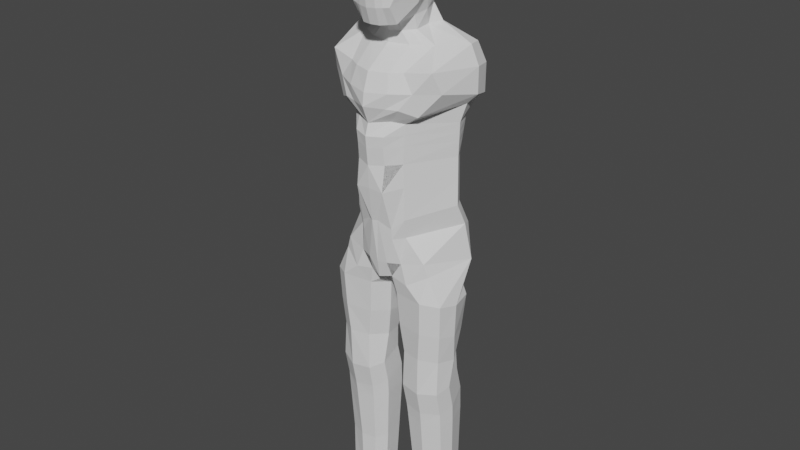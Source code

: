 # Source: Character.blend  (saved by Blender 2.92.15; exported with 4.5.12 LTS)
import bpy
from mathutils import Matrix  # noqa: F401  (used for matrix-valued properties, if any)

bpy.ops.wm.read_factory_settings(use_empty=True)
scene = bpy.context.scene
scene.name = 'Scene'

# ---- collections
col_collection = bpy.data.collections.new('Collection'); scene.collection.children.link(col_collection)

# ---- world
world_world = bpy.data.worlds.new('World'); scene.world = world_world
world_world.use_nodes = True; world_world.node_tree.nodes.clear()
_N = world_world.node_tree.nodes; _L = world_world.node_tree.links
n0 = _N.new('ShaderNodeOutputWorld'); n0.name = 'World Output'; n0.location = (300, 300)
n1 = _N.new('ShaderNodeBackground'); n1.name = 'Background'; n1.location = (10, 300)
n1.inputs[0].default_value = (0.05088, 0.05088, 0.05088, 1.0)
_L.new(n1.outputs[0], n0.inputs[0])
n0.is_active_output = True
world_world.color = (0.05088, 0.05088, 0.05088)
world_world.use_sun_shadow = False
world_world.sun_shadow_jitter_overblur = 0.0

# ---- meshes
me_sphere_001 = bpy.data.meshes.new('Sphere.001')
me_sphere_001.from_pydata([(0.6909, 0.778, -0.08966), (0.4631, 0.9529, -0.08966), (0.1977, 1.063, -0.08966), (0.0, 1.1, -0.08966), (0.8647, 0.2631, -0.1986), (0.8459, 0.5083, -0.3002), (0.6909, 0.7188, -0.3874), (0.4631, 0.8803, -0.4543), (0.1977, 0.9819, -0.4964), (0.0, 1.017, -0.5107), (0.879, 2.177e-07, -0.08966), (0.8647, 0.2014, -0.291), (0.8459, 0.389, -0.4787), (0.6909, 0.5501, -0.6398), (0.4743, 0.4147, -1.188), (0.2522, 0.6302, -1.135), (0.0, 0.7091, -1.115), (0.8647, 0.109, -0.3528), (0.8459, 0.2105, -0.5979), (0.6909, 0.2977, -0.8084), (0.5556, 0.1203, -1.26), (0.5653, 0.9148, -1.889), (1.31, 0.777, -1.901), (0.8647, 5.187e-07, -0.3744), (0.8459, 5.232e-07, -0.6398), (0.6909, 4.975e-07, -0.8677), (0.4743, -0.1741, -1.333), (0.2522, -0.3896, -1.386), (0.0, -0.4685, -1.405), (0.8647, -0.109, -0.3528), (0.8459, -0.2105, -0.5979), (0.6833, -0.3232, -1.021), (0.4631, -0.6889, -1.407), (0.1977, -0.8998, -1.428), (0.0, -0.9373, -1.427), (0.8647, -0.2014, -0.291), (0.8459, -0.389, -0.4787), (0.6833, -0.4856, -0.7642), (0.4631, -0.9093, -1.037), (0.1977, -1.014, -1.069), (0.0, -1.05, -1.08), (0.8647, -0.2631, -0.1986), (0.8459, -0.5083, -0.3002), (0.6798, -0.7235, -0.4571), (0.4519, -0.885, -0.524), (0.1866, -1.077, -0.5633), (0.0, -1.111, -0.5777), (0.8647, -0.2848, -0.08966), (0.8459, -0.5501, -0.08966), (0.6909, -0.778, -0.08966), (0.4631, -0.9529, -0.08966), (0.1977, -1.063, -0.08966), (0.0, -1.1, -0.08966), (0.8647, -0.2631, 0.01932), (0.8459, -0.5083, 0.1209), (0.6909, -0.7188, 0.2081), (0.4631, -0.8803, 0.275), (0.1977, -0.9819, 0.317), (0.0, -1.017, 0.3314), (0.8647, -0.2014, 0.1117), (0.8459, -0.389, 0.2993), (0.6909, -0.5501, 0.4605), (0.4631, -0.6738, 0.5841), (0.1977, -0.7515, 0.6618), (0.0, -0.778, 0.6883), (0.8647, -0.109, 0.1734), (0.8459, -0.2105, 0.4186), (0.6909, -0.2977, 0.6291), (0.4631, -0.3646, 0.7907), (0.1977, -0.4067, 0.8922), (0.0, -0.4211, 0.9269), (0.8647, 5.816e-07, 0.1951), (0.8459, 6.541e-07, 0.4605), (0.6909, 7.148e-07, 0.6883), (0.4631, 7.754e-07, 0.8632), (0.1977, 8.889e-07, 0.9731), (0.0, 7.801e-07, 1.011), (0.8647, 0.109, 0.1734), (0.8459, 0.2105, 0.4186), (0.6909, 0.2977, 0.6291), (0.4631, 0.3646, 0.7907), (0.1977, 0.4067, 0.8922), (0.0, 0.4211, 0.9269), (0.8647, 0.2014, 0.1117), (0.8459, 0.389, 0.2993), (0.6909, 0.5501, 0.4605), (0.4631, 0.6738, 0.5841), (0.1977, 0.7515, 0.6618), (0.0, 0.778, 0.6883), (0.8647, 0.2631, 0.01932), (0.8459, 0.5083, 0.1209), (0.6909, 0.7188, 0.2081), (0.4631, 0.8803, 0.275), (0.1977, 0.9819, 0.317), (0.0, 1.017, 0.3314), (0.8647, 0.2848, -0.08966), (0.8459, 0.5501, -0.08966), (0.63, 0.5366, -1.581), (0.2522, 0.7295, -1.562), (0.0, 0.8104, -1.555), (0.466, 0.2723, -1.606), (0.4743, -0.09584, -1.632), (0.2522, -0.317, -1.651), (0.0, -0.3979, -1.658), (0.0, 0.9679, -1.883), (1.421, 0.4137, -1.863), (1.474, 0.8416, -2.952), (0.5917, 1.005, -2.958), (0.8807, -0.05015, -1.885), (0.4583, -0.306, -1.901), (0.0, -0.4157, -1.907), (0.5828, 1.028, -2.315), (1.466, 0.865, -2.329), (0.0, 1.091, -2.308), (1.596, 0.4346, -2.285), (1.256, -0.6077, -2.228), (0.4072, -0.8888, -2.334), (0.0, -1.019, -2.341), (0.0, 1.069, -2.959), (1.605, 0.4202, -2.854), (0.2611, 0.9613, -3.44), (1.171, 0.6401, -3.454), (1.372, -0.4321, -2.684), (0.4748, -1.013, -2.718), (0.0, -1.158, -2.743), (0.9073, -0.7732, -2.696), (1.28, 0.7717, -3.127), (0.3732, 0.9401, -3.12), (0.0, 1.04, -3.116), (1.415, 0.3319, -3.061), (1.123, 0.5294, -4.285), (0.2158, 0.7633, -4.269), (0.9769, -0.6725, -3.183), (0.4059, -0.9979, -3.048), (0.0, -1.196, -3.032), (1.268, 0.5534, -8.434), (0.0, 0.9598, -3.443), (1.305, 0.2638, -3.472), (0.2215, 0.7061, -4.79), (1.129, 0.5336, -4.806), (0.6475, -0.6563, -3.403), (0.0, -1.039, -3.416), (1.5, -0.003244, -8.323), (0.0, 0.776, -4.262), (1.258, 0.2952, -4.241), (1.142, 0.529, -5.343), (0.2349, 0.7861, -5.278), (0.6, -0.6697, -4.279), (0.0, -1.062, -4.332), (0.6, -0.6697, -4.279), (0.0, 0.7472, -4.783), (1.263, 0.2994, -4.763), (0.6057, -0.6655, -4.8), (0.331, -1.02, -4.879), (0.0, -1.038, -4.841), (0.6176, -0.6642, -4.799), (0.0, 0.8249, -5.259), (1.277, 0.2908, -5.341), (0.6191, -0.6528, -5.546), (0.1047, -0.8961, -5.602), (0.0, -0.9519, -5.603), (0.6191, -0.6528, -5.546), (1.184, 0.8079, -5.937), (0.1586, 1.027, -5.751), (0.0, 1.074, -6.193), (1.331, 0.4958, -5.822), (0.0, -0.1435, -7.183), (0.5934, -0.5719, -5.987), (0.3897, -0.7952, -5.77), (0.7749, 1.063, -6.471), (0.6387, 0.9979, -6.9), (0.0, 1.067, -6.589), (1.472, 0.5694, -6.647), (1.028, -0.5107, -6.508), (0.2384, -0.7686, -6.62), (0.0, -0.7937, -6.648), (0.0, 0.4266, -7.184), (0.0, 0.1128, -7.245), (1.118, -0.4889, -6.798), (0.2737, -0.6425, -6.981), (0.0, -0.7327, -7.043), (0.6885, -0.6831, -7.054), (0.2737, -0.6425, -6.981), (0.0, -0.7327, -7.043), (0.0, -0.4172, -7.13), (0.1433, -0.4527, -7.241), (0.2007, 0.5144, -7.137), (0.1191, -0.1321, -7.312), (0.0, 0.06424, -7.233), (0.3318, 1.007, -0.08966), (0.3318, 0.9306, -0.4751), (0.3644, 0.5213, -1.162), (0.9416, 0.8452, -1.895), (0.3644, -0.2807, -1.359), (0.3318, -0.7932, -1.418), (0.3318, -0.9613, -1.053), (0.3207, -0.9798, -0.5435), (0.3318, -1.007, -0.08966), (0.3318, -0.9306, 0.2958), (0.3318, -0.7122, 0.6226), (0.3318, -0.3855, 0.8409), (0.3318, 8.316e-07, 0.9176), (0.3318, 0.3855, 0.8409), (0.3318, 0.7122, 0.6226), (0.3318, 0.9306, 0.2958), (0.4431, 0.632, -1.572), (0.3644, -0.2052, -1.641), (1.038, 0.9227, -2.955), (0.6717, -0.1767, -1.893), (1.029, 0.9458, -2.322), (0.6601, -0.7357, -2.324), (0.8316, 0.855, -3.124), (0.6684, -0.9176, -3.043), (0.6742, 0.6643, -4.277), (0.7195, 0.8763, -3.445), (0.407, -0.8151, -3.359), (0.3427, -0.9373, -4.288), (0.6799, 0.6309, -4.798), (0.6934, 0.6681, -5.311), (0.6768, 0.9162, -5.845), (0.388, -0.7769, -6.01), (0.0, 0.7391, -6.843), (0.5278, -0.6496, -6.602), (1.297, 0.6681, -7.636), (1.529, -0.003244, -7.53), (1.433, -0.4495, -7.434), (0.3673, -0.5943, -7.383), (0.1134, -0.2081, -7.445), (0.6, 0.7681, -7.65), (0.2097, 0.5233, -7.577), (1.065, -0.6943, -7.369), (1.157, 0.6096, -3.684), (0.6344, -0.66, -3.644), (1.292, 0.2725, -3.684), (0.2502, 0.8863, -3.672), (0.0, -1.126, -3.677), (0.0, 0.9055, -3.666), (0.355, -0.9863, -3.658), (0.7086, 0.8013, -3.678), (0.6212, -0.6637, -3.888), (1.279, 0.2812, -3.898), (0.0, -1.103, -3.938), (0.3299, -0.9822, -3.893), (0.6954, 0.7469, -3.908), (1.144, 0.5788, -3.914), (0.237, 0.8318, -3.901), (0.0, 0.8509, -3.902), (1.403, -0.414, -8.222), (0.4198, -0.5588, -8.164), (0.1658, -0.1726, -8.226), (0.6524, 0.6534, -8.442), (0.2622, 0.4086, -8.369), (1.035, -0.6588, -8.156), (1.208, 0.4586, -9.014), (1.441, 0.07932, -8.994), (1.344, -0.3718, -8.908), (0.516, -0.5191, -8.847), (0.2605, -0.1291, -8.9), (0.7501, 0.5592, -9.013), (0.3575, 0.3112, -8.945), (0.9735, -0.6197, -8.849), (1.25, 0.4598, -9.504), (1.434, -0.05949, -9.651), (1.358, -0.413, -9.73), (0.4995, -0.5432, -9.735), (0.2978, -0.244, -9.651), (0.8022, 0.5278, -9.465), (0.3744, 0.327, -9.502), (0.9551, -0.6112, -9.769), (1.247, 0.6151, -10.09), (1.438, 0.07771, -10.25), (1.359, -0.2881, -10.33), (0.5141, -0.4229, -10.32), (0.3054, -0.1133, -10.23), (0.7997, 0.6855, -10.05), (0.3846, 0.4777, -10.08), (0.9579, -0.4932, -10.36), (1.251, 0.6323, -10.65), (1.434, 0.0982, -10.67), (1.358, -0.2606, -10.67), (0.5217, -0.3841, -10.61), (0.322, -0.07661, -10.6), (0.8029, 0.7076, -10.61), (0.3978, 0.5076, -10.59), (0.9543, -0.4594, -10.64), (1.247, 0.6063, -11.95), (1.405, 0.145, -11.97), (1.339, -0.1648, -11.96), (0.5839, -0.2715, -11.93), (0.4114, -0.005944, -11.92), (0.8127, 0.6713, -11.92), (0.4769, 0.4986, -11.91), (0.9434, -0.3365, -11.94), (1.262, 0.5506, -13.16), (1.406, 0.1307, -13.17), (1.346, -0.1514, -13.17), (0.6193, -0.2485, -13.13), (0.4623, -0.00678, -13.12), (0.8182, 0.6098, -13.12), (0.5218, 0.4526, -13.11), (0.9372, -0.3078, -13.14)], [(149, 140)], [(1, 0, 6, 7), (95, 10, 4), (189, 1, 7, 190), (96, 95, 4, 5), (3, 2, 8, 9), (0, 96, 5, 6), (9, 8, 15, 16), (6, 5, 12, 13), (7, 6, 13, 14), (4, 10, 11), (190, 7, 14, 191), (5, 4, 11, 12), (11, 10, 17), (27, 28, 103, 102), (12, 11, 17, 18), (20, 26, 101, 100), (13, 12, 18, 19), (14, 13, 19, 20), (20, 19, 25, 26), (17, 10, 23), (191, 14, 97, 205), (18, 17, 23, 24), (193, 27, 102, 206), (19, 18, 24, 25), (24, 23, 29, 30), (28, 27, 33, 34), (25, 24, 30, 31), (26, 25, 31, 32), (23, 10, 29), (193, 26, 32, 194), (29, 10, 35), (194, 32, 38, 195), (30, 29, 35, 36), (34, 33, 39, 40), (31, 30, 36, 37), (32, 31, 37, 38), (37, 36, 42, 43), (38, 37, 43, 44), (35, 10, 41), (195, 38, 44, 196), (36, 35, 41, 42), (40, 39, 45, 46), (42, 41, 47, 48), (46, 45, 51, 52), (43, 42, 48, 49), (44, 43, 49, 50), (41, 10, 47), (196, 44, 50, 197), (50, 49, 55, 56), (47, 10, 53), (197, 50, 56, 198), (48, 47, 53, 54), (52, 51, 57, 58), (49, 48, 54, 55), (55, 54, 60, 61), (56, 55, 61, 62), (53, 10, 59), (198, 56, 62, 199), (54, 53, 59, 60), (58, 57, 63, 64), (199, 62, 68, 200), (60, 59, 65, 66), (64, 63, 69, 70), (61, 60, 66, 67), (62, 61, 67, 68), (59, 10, 65), (68, 67, 73, 74), (65, 10, 71), (200, 68, 74, 201), (66, 65, 71, 72), (70, 69, 75, 76), (67, 66, 72, 73), (76, 75, 81, 82), (73, 72, 78, 79), (74, 73, 79, 80), (71, 10, 77), (201, 74, 80, 202), (72, 71, 77, 78), (202, 80, 86, 203), (78, 77, 83, 84), (82, 81, 87, 88), (79, 78, 84, 85), (80, 79, 85, 86), (77, 10, 83), (86, 85, 91, 92), (83, 10, 89), (203, 86, 92, 204), (84, 83, 89, 90), (88, 87, 93, 94), (85, 84, 90, 91), (94, 93, 2, 3), (91, 90, 96, 0), (92, 91, 0, 1), (89, 10, 95), (204, 92, 1, 189), (90, 89, 95, 96), (99, 98, 21, 104), (97, 100, 105, 22), (206, 102, 109, 208), (205, 97, 22, 192), (16, 15, 98, 99), (14, 20, 100, 97), (208, 109, 116, 210), (109, 110, 117, 116), (105, 108, 115, 114), (104, 21, 111, 113), (100, 101, 108, 105), (102, 103, 110, 109), (114, 115, 122, 119), (113, 111, 107, 118), (112, 114, 119, 106), (210, 116, 123, 125), (192, 22, 112, 209), (22, 105, 114, 112), (125, 123, 133, 212), (119, 122, 132, 129), (106, 119, 129, 126), (116, 117, 124, 123), (209, 112, 106, 207), (212, 133, 141, 215), (211, 126, 121, 214), (129, 132, 140, 137), (207, 106, 126, 211), (118, 107, 127, 128), (123, 124, 134, 133), (240, 239, 147, 144), (244, 240, 144, 130), (128, 127, 120, 136), (133, 134, 141), (126, 129, 137, 121), (130, 144, 151, 139), (148, 154, 153), (143, 131, 138, 150), (243, 244, 130, 213), (242, 241, 148, 216), (246, 245, 131, 143), (153, 159, 168), (217, 139, 145, 218), (151, 152, 158, 157), (144, 147, 152, 151), (213, 130, 139, 217), (216, 148, 153), (145, 157, 165, 162), (156, 146, 163, 164), (150, 138, 146, 156), (153, 154, 160, 159), (139, 151, 157, 145), (162, 165, 172, 169), (164, 163, 169, 171), (157, 158, 167, 165), (218, 145, 162, 219), (221, 170, 186, 176), (222, 174, 179, 181), (172, 173, 178), (165, 167, 173, 172), (219, 162, 169), (188, 186, 187, 166), (184, 185, 179, 180), (222, 174, 182, 179), (166, 187, 185, 184), (174, 175, 183, 182), (177, 176, 186, 188), (167, 220, 222, 173), (163, 219, 169), (173, 222, 181, 178), (158, 168, 220, 167), (146, 218, 219, 163), (147, 216, 153, 152), (131, 213, 217, 138), (138, 217, 218, 146), (152, 153, 168, 158), (239, 242, 216, 147), (245, 243, 213, 131), (107, 207, 211, 127), (127, 211, 214, 120), (132, 212, 215, 140), (111, 209, 207, 107), (125, 212, 132), (21, 192, 209, 111), (115, 210, 125, 122), (108, 208, 210, 115), (98, 205, 192, 21), (101, 206, 208, 108), (93, 204, 189, 2), (87, 203, 204, 93), (81, 202, 203, 87), (75, 201, 202, 81), (69, 200, 201, 75), (63, 199, 200, 69), (57, 198, 199, 63), (51, 197, 198, 57), (45, 196, 197, 51), (39, 195, 196, 45), (33, 194, 195, 39), (27, 193, 194, 33), (26, 193, 206, 101), (15, 191, 205, 98), (8, 190, 191, 15), (2, 189, 190, 8), (171, 169, 170, 221), (172, 170, 169), (181, 179, 226, 230), (186, 170, 223, 228), (187, 186, 228, 229), (170, 172, 224, 223), (172, 178, 225, 224), (179, 185, 227, 226), (185, 187, 229, 227), (178, 181, 230, 225), (170, 228, 223), (120, 214, 238, 234), (140, 215, 237, 232), (136, 120, 234, 236), (215, 141, 235, 237), (214, 121, 231, 238), (121, 137, 233, 231), (137, 140, 232, 233), (234, 238, 243, 245), (232, 237, 242, 239), (236, 234, 245, 246), (237, 235, 241, 242), (238, 231, 244, 243), (231, 233, 240, 244), (233, 232, 239, 240), (173, 222, 179, 181), (155, 153, 168, 161), (149, 216, 153, 155), (168, 159, 160, 175, 174, 222, 220), (125, 132, 122), (224, 225, 247, 142), (226, 227, 249, 248), (223, 228, 250, 135), (227, 229, 251, 249), (223, 224, 142, 135), (230, 226, 248, 252), (225, 230, 252, 247), (229, 228, 250, 251), (248, 249, 257, 256), (247, 252, 260, 255), (135, 142, 254, 253), (251, 250, 258, 259), (252, 248, 256, 260), (249, 251, 259, 257), (135, 250, 258, 253), (142, 247, 255, 254), (253, 258, 266, 261), (260, 256, 264, 268), (253, 254, 262, 261), (254, 255, 263, 262), (255, 260, 268, 263), (259, 258, 266, 267), (256, 257, 265, 264), (257, 259, 267, 265), (267, 266, 274, 275), (264, 265, 273, 272), (265, 267, 275, 273), (261, 266, 274, 269), (268, 264, 272, 276), (261, 262, 270, 269), (262, 263, 271, 270), (263, 268, 276, 271), (270, 271, 279, 278), (271, 276, 284, 279), (275, 274, 282, 283), (272, 273, 281, 280), (273, 275, 283, 281), (269, 274, 282, 277), (276, 272, 280, 284), (269, 270, 278, 277), (277, 282, 290, 285), (284, 280, 288, 292), (277, 278, 286, 285), (278, 279, 287, 286), (279, 284, 292, 287), (283, 282, 290, 291), (280, 281, 289, 288), (281, 283, 291, 289), (289, 291, 299, 297), (285, 290, 298, 293), (292, 288, 296, 300), (285, 286, 294, 293), (286, 287, 295, 294), (287, 292, 300, 295), (291, 290, 298, 299), (288, 289, 297, 296)])
_uv = me_sphere_001.uv_layers.new(name='UVMap')
_uv.uv.foreach_set('vector', [0.75, 0.6667, 0.75, 0.75, 0.6875, 0.75, 0.6875, 0.6667, 0.75, 0.9167, 0.7188, 1.0, 0.6875, 0.9167, 0.75, 0.6254, 0.75, 0.6667, 0.6875, 0.6667, 0.6875, 0.6254, 0.75, 0.8333, 0.75, 0.9167, 0.6875, 0.9167, 0.6875, 0.8333, 0.75, 0.5, 0.75, 0.5833, 0.6875, 0.5833, 0.6875, 0.5, 0.75, 0.75, 0.75, 0.8333, 0.6875, 0.8333, 0.6875, 0.75, 0.6875, 0.5, 0.6875, 0.5833, 0.625, 0.5833, 0.625, 0.5, 0.6875, 0.75, 0.6875, 0.8333, 0.625, 0.8333, 0.625, 0.75, 0.6875, 0.6667, 0.6875, 0.75, 0.625, 0.75, 0.625, 0.6667, 0.6875, 0.9167, 0.6563, 1.0, 0.625, 0.9167, 0.6875, 0.6254, 0.6875, 0.6667, 0.625, 0.6667, 0.625, 0.6254, 0.6875, 0.8333, 0.6875, 0.9167, 0.625, 0.9167, 0.625, 0.8333, 0.625, 0.9167, 0.5938, 1.0, 0.5625, 0.9167, 0.5, 0.5833, 0.5, 0.5, 0.5, 0.5, 0.5, 0.5833, 0.625, 0.8333, 0.625, 0.9167, 0.5625, 0.9167, 0.5625, 0.8333, 0.5625, 0.6667, 0.5, 0.6667, 0.5, 0.6667, 0.5625, 0.6667, 0.625, 0.75, 0.625, 0.8333, 0.5625, 0.8333, 0.5625, 0.75, 0.625, 0.6667, 0.625, 0.75, 0.5625, 0.75, 0.5625, 0.6667, 0.5625, 0.6667, 0.5625, 0.75, 0.5, 0.75, 0.5, 0.6667, 0.5625, 0.9167, 0.5313, 1.0, 0.5, 0.9167, 0.625, 0.6254, 0.625, 0.6667, 0.625, 0.6667, 0.625, 0.6254, 0.5625, 0.8333, 0.5625, 0.9167, 0.5, 0.9167, 0.5, 0.8333, 0.5, 0.6254, 0.5, 0.5833, 0.5, 0.5833, 0.5, 0.6254, 0.5625, 0.75, 0.5625, 0.8333, 0.5, 0.8333, 0.5, 0.75, 0.5, 0.8333, 0.5, 0.9167, 0.4375, 0.9167, 0.4375, 0.8333, 0.5, 0.5, 0.5, 0.5833, 0.4375, 0.5833, 0.4375, 0.5, 0.5, 0.75, 0.5, 0.8333, 0.4375, 0.8333, 0.4375, 0.75, 0.5, 0.6667, 0.5, 0.75, 0.4375, 0.75, 0.4375, 0.6667, 0.5, 0.9167, 0.4688, 1.0, 0.4375, 0.9167, 0.5, 0.6254, 0.5, 0.6667, 0.4375, 0.6667, 0.4375, 0.6254, 0.4375, 0.9167, 0.4063, 1.0, 0.375, 0.9167, 0.4375, 0.6254, 0.4375, 0.6667, 0.375, 0.6667, 0.375, 0.6254, 0.4375, 0.8333, 0.4375, 0.9167, 0.375, 0.9167, 0.375, 0.8333, 0.4375, 0.5, 0.4375, 0.5833, 0.375, 0.5833, 0.375, 0.5, 0.4375, 0.75, 0.4375, 0.8333, 0.375, 0.8333, 0.375, 0.75, 0.4375, 0.6667, 0.4375, 0.75, 0.375, 0.75, 0.375, 0.6667, 0.375, 0.75, 0.375, 0.8333, 0.3125, 0.8333, 0.3125, 0.75, 0.375, 0.6667, 0.375, 0.75, 0.3125, 0.75, 0.3125, 0.6667, 0.375, 0.9167, 0.3438, 1.0, 0.3125, 0.9167, 0.375, 0.6254, 0.375, 0.6667, 0.3125, 0.6667, 0.3125, 0.6254, 0.375, 0.8333, 0.375, 0.9167, 0.3125, 0.9167, 0.3125, 0.8333, 0.375, 0.5, 0.375, 0.5833, 0.3125, 0.5833, 0.3125, 0.5, 0.3125, 0.8333, 0.3125, 0.9167, 0.25, 0.9167, 0.25, 0.8333, 0.3125, 0.5, 0.3125, 0.5833, 0.25, 0.5833, 0.25, 0.5, 0.3125, 0.75, 0.3125, 0.8333, 0.25, 0.8333, 0.25, 0.75, 0.3125, 0.6667, 0.3125, 0.75, 0.25, 0.75, 0.25, 0.6667, 0.3125, 0.9167, 0.2812, 1.0, 0.25, 0.9167, 0.3125, 0.6254, 0.3125, 0.6667, 0.25, 0.6667, 0.25, 0.6254, 0.25, 0.6667, 0.25, 0.75, 0.1875, 0.75, 0.1875, 0.6667, 0.25, 0.9167, 0.2187, 1.0, 0.1875, 0.9167, 0.25, 0.6254, 0.25, 0.6667, 0.1875, 0.6667, 0.1875, 0.6254, 0.25, 0.8333, 0.25, 0.9167, 0.1875, 0.9167, 0.1875, 0.8333, 0.25, 0.5, 0.25, 0.5833, 0.1875, 0.5833, 0.1875, 0.5, 0.25, 0.75, 0.25, 0.8333, 0.1875, 0.8333, 0.1875, 0.75, 0.1875, 0.75, 0.1875, 0.8333, 0.125, 0.8333, 0.125, 0.75, 0.1875, 0.6667, 0.1875, 0.75, 0.125, 0.75, 0.125, 0.6667, 0.1875, 0.9167, 0.1562, 1.0, 0.125, 0.9167, 0.1875, 0.6254, 0.1875, 0.6667, 0.125, 0.6667, 0.125, 0.6254, 0.1875, 0.8333, 0.1875, 0.9167, 0.125, 0.9167, 0.125, 0.8333, 0.1875, 0.5, 0.1875, 0.5833, 0.125, 0.5833, 0.125, 0.5, 0.125, 0.6254, 0.125, 0.6667, 0.0625, 0.6667, 0.0625, 0.6254, 0.125, 0.8333, 0.125, 0.9167, 0.0625, 0.9167, 0.0625, 0.8333, 0.125, 0.5, 0.125, 0.5833, 0.0625, 0.5833, 0.0625, 0.5, 0.125, 0.75, 0.125, 0.8333, 0.0625, 0.8333, 0.0625, 0.75, 0.125, 0.6667, 0.125, 0.75, 0.0625, 0.75, 0.0625, 0.6667, 0.125, 0.9167, 0.09375, 1.0, 0.0625, 0.9167, 0.0625, 0.6667, 0.0625, 0.75, 0.0, 0.75, 0.0, 0.6667, 0.0625, 0.9167, 0.03125, 1.0, 0.0, 0.9167, 0.0625, 0.6254, 0.0625, 0.6667, 0.0, 0.6667, 0.0, 0.6254, 0.0625, 0.8333, 0.0625, 0.9167, 0.0, 0.9167, 0.0, 0.8333, 0.0625, 0.5, 0.0625, 0.5833, 0.0, 0.5833, 0.0, 0.5, 0.0625, 0.75, 0.0625, 0.8333, 0.0, 0.8333, 0.0, 0.75, 1.0, 0.5, 1.0, 0.5833, 0.9375, 0.5833, 0.9375, 0.5, 1.0, 0.75, 1.0, 0.8333, 0.9375, 0.8333, 0.9375, 0.75, 1.0, 0.6667, 1.0, 0.75, 0.9375, 0.75, 0.9375, 0.6667, 1.0, 0.9167, 0.9687, 1.0, 0.9375, 0.9167, 1.0, 0.6254, 1.0, 0.6667, 0.9375, 0.6667, 0.9375, 0.6254, 1.0, 0.8333, 1.0, 0.9167, 0.9375, 0.9167, 0.9375, 0.8333, 0.9375, 0.6254, 0.9375, 0.6667, 0.875, 0.6667, 0.875, 0.6254, 0.9375, 0.8333, 0.9375, 0.9167, 0.875, 0.9167, 0.875, 0.8333, 0.9375, 0.5, 0.9375, 0.5833, 0.875, 0.5833, 0.875, 0.5, 0.9375, 0.75, 0.9375, 0.8333, 0.875, 0.8333, 0.875, 0.75, 0.9375, 0.6667, 0.9375, 0.75, 0.875, 0.75, 0.875, 0.6667, 0.9375, 0.9167, 0.9062, 1.0, 0.875, 0.9167, 0.875, 0.6667, 0.875, 0.75, 0.8125, 0.75, 0.8125, 0.6667, 0.875, 0.9167, 0.8437, 1.0, 0.8125, 0.9167, 0.875, 0.6254, 0.875, 0.6667, 0.8125, 0.6667, 0.8125, 0.6254, 0.875, 0.8333, 0.875, 0.9167, 0.8125, 0.9167, 0.8125, 0.8333, 0.875, 0.5, 0.875, 0.5833, 0.8125, 0.5833, 0.8125, 0.5, 0.875, 0.75, 0.875, 0.8333, 0.8125, 0.8333, 0.8125, 0.75, 0.8125, 0.5, 0.8125, 0.5833, 0.75, 0.5833, 0.75, 0.5, 0.8125, 0.75, 0.8125, 0.8333, 0.75, 0.8333, 0.75, 0.75, 0.8125, 0.6667, 0.8125, 0.75, 0.75, 0.75, 0.75, 0.6667, 0.8125, 0.9167, 0.7812, 1.0, 0.75, 0.9167, 0.8125, 0.6254, 0.8125, 0.6667, 0.75, 0.6667, 0.75, 0.6254, 0.8125, 0.8333, 0.8125, 0.9167, 0.75, 0.9167, 0.75, 0.8333, 0.625, 0.5, 0.625, 0.5833, 0.625, 0.5833, 0.625, 0.5, 0.625, 0.6667, 0.5625, 0.6667, 0.5625, 0.6667, 0.625, 0.6667, 0.5, 0.6254, 0.5, 0.5833, 0.5, 0.5833, 0.5, 0.6254, 0.625, 0.6254, 0.625, 0.6667, 0.625, 0.6667, 0.625, 0.6254, 0.625, 0.5, 0.625, 0.5833, 0.625, 0.5833, 0.625, 0.5, 0.625, 0.6667, 0.5625, 0.6667, 0.5625, 0.6667, 0.625, 0.6667, 0.5, 0.6254, 0.5, 0.5833, 0.5, 0.5833, 0.5, 0.6254, 0.5, 0.5833, 0.5, 0.5, 0.5, 0.5, 0.5, 0.5833, 0.5625, 0.6667, 0.5, 0.6667, 0.5, 0.6667, 0.5625, 0.6667, 0.625, 0.5, 0.625, 0.5833, 0.625, 0.5833, 0.625, 0.5, 0.5625, 0.6667, 0.5, 0.6667, 0.5, 0.6667, 0.5625, 0.6667, 0.5, 0.5833, 0.5, 0.5, 0.5, 0.5, 0.5, 0.5833, 0.5625, 0.6667, 0.5, 0.6667, 0.5, 0.6667, 0.5625, 0.6667, 0.625, 0.5, 0.625, 0.5833, 0.625, 0.5833, 0.625, 0.5, 0.625, 0.6667, 0.5625, 0.6667, 0.5625, 0.6667, 0.625, 0.6667, 0.5, 0.6254, 0.5, 0.5833, 0.5, 0.5833, 0.5, 0.6254, 0.625, 0.6254, 0.625, 0.6667, 0.625, 0.6667, 0.625, 0.6254, 0.625, 0.6667, 0.5625, 0.6667, 0.5625, 0.6667, 0.625, 0.6667, 0.5, 0.6254, 0.5, 0.5833, 0.5, 0.5833, 0.5, 0.6254, 0.5625, 0.6667, 0.5, 0.6667, 0.5, 0.6667, 0.5625, 0.6667, 0.625, 0.6667, 0.5625, 0.6667, 0.5625, 0.6667, 0.625, 0.6667, 0.5, 0.5833, 0.5, 0.5, 0.5, 0.5, 0.5, 0.5833, 0.625, 0.6254, 0.625, 0.6667, 0.625, 0.6667, 0.625, 0.6254, 0.5, 0.6254, 0.5, 0.5833, 0.5, 0.5833, 0.5, 0.6254, 0.625, 0.6254, 0.625, 0.6667, 0.625, 0.6667, 0.625, 0.6254, 0.5625, 0.6667, 0.5, 0.6667, 0.5, 0.6667, 0.5625, 0.6667, 0.625, 0.6254, 0.625, 0.6667, 0.625, 0.6667, 0.625, 0.6254, 0.625, 0.5, 0.625, 0.5833, 0.625, 0.5833, 0.625, 0.5, 0.5, 0.5833, 0.5, 0.5, 0.5, 0.5, 0.5, 0.5833, 0.5625, 0.6667, 0.5, 0.6667, 0.5, 0.6667, 0.5625, 0.6667, 0.625, 0.6667, 0.5625, 0.6667, 0.5625, 0.6667, 0.625, 0.6667, 0.625, 0.5, 0.625, 0.5833, 0.625, 0.5833, 0.625, 0.5, 0.5, 0.5833, 0.5, 0.5, 0.5, 0.5833, 0.625, 0.6667, 0.5625, 0.6667, 0.5625, 0.6667, 0.625, 0.6667, 0.625, 0.6667, 0.5625, 0.6667, 0.5625, 0.6667, 0.625, 0.6667, 0.5, 0.5, 0.5, 0.5, 0.5, 0.5833, 0.625, 0.5, 0.625, 0.5833, 0.625, 0.5833, 0.625, 0.5, 0.625, 0.6254, 0.625, 0.6667, 0.625, 0.6667, 0.625, 0.6254, 0.5, 0.6254, 0.5, 0.5833, 0.5, 0.5833, 0.5, 0.6254, 0.625, 0.5, 0.625, 0.5833, 0.625, 0.5833, 0.625, 0.5, 0.5, 0.5833, 0.5, 0.5833, 0.5, 0.6254, 0.625, 0.6254, 0.625, 0.6667, 0.625, 0.6667, 0.625, 0.6254, 0.5625, 0.6667, 0.5, 0.6667, 0.5, 0.6667, 0.5625, 0.6667, 0.5625, 0.6667, 0.5, 0.6667, 0.5, 0.6667, 0.5625, 0.6667, 0.625, 0.6254, 0.625, 0.6667, 0.625, 0.6667, 0.625, 0.6254, 0.5, 0.6254, 0.5, 0.5833, 0.5, 0.6254, 0.625, 0.6667, 0.5625, 0.6667, 0.5625, 0.6667, 0.625, 0.6667, 0.625, 0.5, 0.625, 0.5833, 0.625, 0.5833, 0.625, 0.5, 0.625, 0.5, 0.625, 0.5833, 0.625, 0.5833, 0.625, 0.5, 0.5, 0.5833, 0.5, 0.5, 0.5, 0.5, 0.5, 0.5833, 0.625, 0.6667, 0.5625, 0.6667, 0.5625, 0.6667, 0.625, 0.6667, 0.625, 0.6667, 0.5625, 0.6667, 0.5625, 0.6667, 0.625, 0.6667, 0.625, 0.5, 0.625, 0.5833, 0.625, 0.5833, 0.625, 0.5, 0.5625, 0.6667, 0.5, 0.6667, 0.5, 0.6667, 0.5625, 0.6667, 0.625, 0.6254, 0.625, 0.6667, 0.625, 0.6667, 0.625, 0.6254, 0.609, 0.5, 0.609, 0.5833, 0.5936, 0.5833, 0.5936, 0.5, 0.5, 0.6254, 0.5, 0.5833, 0.5, 0.5833, 0.5, 0.6254, 0.5625, 0.6667, 0.5, 0.6667, 0.5, 0.6667, 0.5625, 0.6667, 0.5, 0.6667, 0.5, 0.6667, 0.5625, 0.6667, 0.625, 0.6254, 0.625, 0.6667, 0.625, 0.6254, 0.5596, 0.5, 0.5596, 0.5833, 0.5471, 0.5833, 0.5471, 0.5, 0.5323, 0.5, 0.5323, 0.5833, 0.5, 0.5833, 0.5, 0.5, 0.0, 0.0, 0.0, 0.0, 0.0, 0.0, 0.0, 0.0, 0.5471, 0.5, 0.5471, 0.5833, 0.5323, 0.5833, 0.5323, 0.5, 0.0, 0.0, 0.0, 0.0, 0.0, 0.0, 0.0, 0.0, 0.5625, 0.5, 0.5625, 0.5833, 0.5596, 0.5833, 0.5596, 0.5, 0.5, 0.6667, 0.5, 0.6254, 0.5, 0.6254, 0.5, 0.6667, 0.625, 0.5833, 0.625, 0.6254, 0.625, 0.5833, 0.5, 0.6667, 0.5, 0.6254, 0.5, 0.6254, 0.5, 0.6667, 0.5, 0.6667, 0.5, 0.6254, 0.5, 0.6254, 0.5, 0.6667, 0.625, 0.5833, 0.625, 0.6254, 0.625, 0.6254, 0.625, 0.5833, 0.5, 0.6667, 0.5, 0.6254, 0.5, 0.6254, 0.5, 0.6667, 0.625, 0.5833, 0.625, 0.6254, 0.625, 0.6254, 0.625, 0.5833, 0.625, 0.5833, 0.625, 0.6254, 0.625, 0.6254, 0.625, 0.5833, 0.5, 0.6667, 0.5, 0.6254, 0.5, 0.6254, 0.5, 0.6667, 0.5, 0.6667, 0.5, 0.6254, 0.5, 0.6254, 0.5, 0.6667, 0.625, 0.5833, 0.625, 0.6254, 0.625, 0.6254, 0.625, 0.5833, 0.625, 0.5833, 0.625, 0.6254, 0.625, 0.6254, 0.625, 0.5833, 0.625, 0.5833, 0.625, 0.6254, 0.625, 0.6254, 0.625, 0.5833, 0.5, 0.6667, 0.5, 0.6254, 0.5, 0.6254, 0.5, 0.6667, 0.625, 0.5833, 0.625, 0.6254, 0.625, 0.6254, 0.625, 0.5833, 0.0, 0.0, 0.0, 0.0, 0.0, 0.0, 0.625, 0.5833, 0.625, 0.6254, 0.625, 0.6254, 0.625, 0.5833, 0.5, 0.6667, 0.5, 0.6254, 0.5, 0.6254, 0.5, 0.6667, 0.5, 0.6667, 0.5, 0.6254, 0.5, 0.6254, 0.5, 0.6667, 0.625, 0.5833, 0.625, 0.6254, 0.625, 0.6254, 0.625, 0.5833, 0.5, 0.6667, 0.5, 0.6254, 0.5, 0.6254, 0.5, 0.6667, 0.8125, 0.5833, 0.8125, 0.6254, 0.75, 0.6254, 0.75, 0.5833, 0.875, 0.5833, 0.875, 0.6254, 0.8125, 0.6254, 0.8125, 0.5833, 0.9375, 0.5833, 0.9375, 0.6254, 0.875, 0.6254, 0.875, 0.5833, 1.0, 0.5833, 1.0, 0.6254, 0.9375, 0.6254, 0.9375, 0.5833, 0.0625, 0.5833, 0.0625, 0.6254, 0.0, 0.6254, 0.0, 0.5833, 0.125, 0.5833, 0.125, 0.6254, 0.0625, 0.6254, 0.0625, 0.5833, 0.1875, 0.5833, 0.1875, 0.6254, 0.125, 0.6254, 0.125, 0.5833, 0.25, 0.5833, 0.25, 0.6254, 0.1875, 0.6254, 0.1875, 0.5833, 0.3125, 0.5833, 0.3125, 0.6254, 0.25, 0.6254, 0.25, 0.5833, 0.375, 0.5833, 0.375, 0.6254, 0.3125, 0.6254, 0.3125, 0.5833, 0.4375, 0.5833, 0.4375, 0.6254, 0.375, 0.6254, 0.375, 0.5833, 0.5, 0.5833, 0.5, 0.6254, 0.4375, 0.6254, 0.4375, 0.5833, 0.5, 0.6667, 0.5, 0.6254, 0.5, 0.6254, 0.5, 0.6667, 0.625, 0.5833, 0.625, 0.6254, 0.625, 0.6254, 0.625, 0.5833, 0.6875, 0.5833, 0.6875, 0.6254, 0.625, 0.6254, 0.625, 0.5833, 0.75, 0.5833, 0.75, 0.6254, 0.6875, 0.6254, 0.6875, 0.5833, 0.625, 0.5, 0.625, 0.5833, 0.609, 0.5833, 0.609, 0.5, 0.5625, 0.6667, 0.609, 0.5833, 0.625, 0.6667, 0.5, 0.6254, 0.5, 0.5833, 0.5, 0.5833, 0.5, 0.6254, 0.5936, 0.5833, 0.609, 0.5833, 0.609, 0.5833, 0.5936, 0.5833, 0.5471, 0.5833, 0.5596, 0.5833, 0.5596, 0.5833, 0.5471, 0.5833, 0.609, 0.5833, 0.5625, 0.6667, 0.5625, 0.6667, 0.609, 0.5833, 0.5625, 0.6667, 0.5, 0.6667, 0.5, 0.6667, 0.5625, 0.6667, 0.5, 0.5833, 0.5323, 0.5833, 0.5323, 0.5833, 0.5, 0.5833, 0.5323, 0.5833, 0.5471, 0.5833, 0.5471, 0.5833, 0.5323, 0.5833, 0.5, 0.6667, 0.5, 0.6254, 0.5, 0.6254, 0.5, 0.6667, 0.0, 0.0, 0.0, 0.0, 0.0, 0.0, 0.625, 0.5833, 0.625, 0.6254, 0.625, 0.6254, 0.625, 0.5833, 0.5, 0.6667, 0.5, 0.6254, 0.5, 0.6254, 0.5, 0.6667, 0.625, 0.5, 0.625, 0.5833, 0.625, 0.5833, 0.625, 0.5, 0.5, 0.6254, 0.5, 0.5833, 0.5, 0.5833, 0.5, 0.6254, 0.625, 0.6254, 0.625, 0.6667, 0.625, 0.6667, 0.625, 0.6254, 0.625, 0.6667, 0.5625, 0.6667, 0.5625, 0.6667, 0.625, 0.6667, 0.5625, 0.6667, 0.5, 0.6667, 0.5, 0.6667, 0.5625, 0.6667, 0.625, 0.5833, 0.625, 0.6254, 0.625, 0.6254, 0.625, 0.5833, 0.5, 0.6667, 0.5, 0.6254, 0.5, 0.6254, 0.5, 0.6667, 0.625, 0.5, 0.625, 0.5833, 0.625, 0.5833, 0.625, 0.5, 0.5, 0.6254, 0.5, 0.5833, 0.5, 0.5833, 0.5, 0.6254, 0.625, 0.6254, 0.625, 0.6667, 0.625, 0.6667, 0.625, 0.6254, 0.625, 0.6667, 0.5625, 0.6667, 0.5625, 0.6667, 0.625, 0.6667, 0.5625, 0.6667, 0.5, 0.6667, 0.5, 0.6667, 0.5625, 0.6667, 0.0, 0.0, 0.0, 0.0, 0.0, 0.0, 0.0, 0.0, 0.0, 0.0, 0.0, 0.0, 0.0, 0.0, 0.0, 0.0, 0.0, 0.0, 0.0, 0.0, 0.0, 0.0, 0.0, 0.0, 0.0, 0.0, 0.0, 0.0, 0.0, 0.0, 0.0, 0.0, 0.0, 0.0, 0.0, 0.0, 0.0, 0.0, 0.5, 0.6254, 0.0, 0.0, 0.5, 0.6667, 0.5625, 0.6667, 0.5, 0.6667, 0.5, 0.6667, 0.5625, 0.6667, 0.5, 0.5833, 0.5323, 0.5833, 0.5323, 0.5833, 0.5, 0.5833, 0.609, 0.5833, 0.5936, 0.5833, 0.5936, 0.5833, 0.609, 0.5833, 0.5323, 0.5833, 0.5471, 0.5833, 0.5471, 0.5833, 0.5323, 0.5833, 0.609, 0.5833, 0.5625, 0.6667, 0.5625, 0.6667, 0.609, 0.5833, 0.5, 0.6254, 0.5, 0.5833, 0.5, 0.5833, 0.5, 0.6254, 0.5, 0.6667, 0.5, 0.6254, 0.5, 0.6254, 0.5, 0.6667, 0.5471, 0.5833, 0.5596, 0.5833, 0.5596, 0.5833, 0.5471, 0.5833, 0.5, 0.5833, 0.5323, 0.5833, 0.5323, 0.5833, 0.5, 0.5833, 0.5, 0.6667, 0.5, 0.6254, 0.5, 0.6254, 0.5, 0.6667, 0.609, 0.5833, 0.5625, 0.6667, 0.5625, 0.6667, 0.609, 0.5833, 0.5471, 0.5833, 0.5596, 0.5833, 0.5596, 0.5833, 0.5471, 0.5833, 0.5, 0.6254, 0.5, 0.5833, 0.5, 0.5833, 0.5, 0.6254, 0.5323, 0.5833, 0.5471, 0.5833, 0.5471, 0.5833, 0.5323, 0.5833, 0.609, 0.5833, 0.5936, 0.5833, 0.5936, 0.5833, 0.609, 0.5833, 0.5625, 0.6667, 0.5, 0.6667, 0.5, 0.6667, 0.5625, 0.6667, 0.609, 0.5833, 0.5936, 0.5833, 0.5936, 0.5833, 0.609, 0.5833, 0.5, 0.6254, 0.5, 0.5833, 0.5, 0.5833, 0.5, 0.6254, 0.609, 0.5833, 0.5625, 0.6667, 0.5625, 0.6667, 0.609, 0.5833, 0.5625, 0.6667, 0.5, 0.6667, 0.5, 0.6667, 0.5625, 0.6667, 0.5, 0.6667, 0.5, 0.6254, 0.5, 0.6254, 0.5, 0.6667, 0.5471, 0.5833, 0.5596, 0.5833, 0.5596, 0.5833, 0.5471, 0.5833, 0.5, 0.5833, 0.5323, 0.5833, 0.5323, 0.5833, 0.5, 0.5833, 0.5323, 0.5833, 0.5471, 0.5833, 0.5471, 0.5833, 0.5323, 0.5833, 0.5471, 0.5833, 0.5596, 0.5833, 0.5596, 0.5833, 0.5471, 0.5833, 0.5, 0.5833, 0.5323, 0.5833, 0.5323, 0.5833, 0.5, 0.5833, 0.5323, 0.5833, 0.5471, 0.5833, 0.5471, 0.5833, 0.5323, 0.5833, 0.609, 0.5833, 0.5936, 0.5833, 0.5936, 0.5833, 0.609, 0.5833, 0.5, 0.6254, 0.5, 0.5833, 0.5, 0.5833, 0.5, 0.6254, 0.609, 0.5833, 0.5625, 0.6667, 0.5625, 0.6667, 0.609, 0.5833, 0.5625, 0.6667, 0.5, 0.6667, 0.5, 0.6667, 0.5625, 0.6667, 0.5, 0.6667, 0.5, 0.6254, 0.5, 0.6254, 0.5, 0.6667, 0.5625, 0.6667, 0.5, 0.6667, 0.5, 0.6667, 0.5625, 0.6667, 0.5, 0.6667, 0.5, 0.6254, 0.5, 0.6254, 0.5, 0.6667, 0.5471, 0.5833, 0.5596, 0.5833, 0.5596, 0.5833, 0.5471, 0.5833, 0.5, 0.5833, 0.5323, 0.5833, 0.5323, 0.5833, 0.5, 0.5833, 0.5323, 0.5833, 0.5471, 0.5833, 0.5471, 0.5833, 0.5323, 0.5833, 0.609, 0.5833, 0.5936, 0.5833, 0.5936, 0.5833, 0.609, 0.5833, 0.5, 0.6254, 0.5, 0.5833, 0.5, 0.5833, 0.5, 0.6254, 0.609, 0.5833, 0.5625, 0.6667, 0.5625, 0.6667, 0.609, 0.5833, 0.609, 0.5833, 0.5936, 0.5833, 0.5936, 0.5833, 0.609, 0.5833, 0.5, 0.6254, 0.5, 0.5833, 0.5, 0.5833, 0.5, 0.6254, 0.609, 0.5833, 0.5625, 0.6667, 0.5625, 0.6667, 0.609, 0.5833, 0.5625, 0.6667, 0.5, 0.6667, 0.5, 0.6667, 0.5625, 0.6667, 0.5, 0.6667, 0.5, 0.6254, 0.5, 0.6254, 0.5, 0.6667, 0.5471, 0.5833, 0.5596, 0.5833, 0.5596, 0.5833, 0.5471, 0.5833, 0.5, 0.5833, 0.5323, 0.5833, 0.5323, 0.5833, 0.5, 0.5833, 0.5323, 0.5833, 0.5471, 0.5833, 0.5471, 0.5833, 0.5323, 0.5833, 0.5323, 0.5833, 0.5471, 0.5833, 0.5471, 0.5833, 0.5323, 0.5833, 0.609, 0.5833, 0.5936, 0.5833, 0.5936, 0.5833, 0.609, 0.5833, 0.5, 0.6254, 0.5, 0.5833, 0.5, 0.5833, 0.5, 0.6254, 0.609, 0.5833, 0.5625, 0.6667, 0.5625, 0.6667, 0.609, 0.5833, 0.5625, 0.6667, 0.5, 0.6667, 0.5, 0.6667, 0.5625, 0.6667, 0.5, 0.6667, 0.5, 0.6254, 0.5, 0.6254, 0.5, 0.6667, 0.5471, 0.5833, 0.5596, 0.5833, 0.5596, 0.5833, 0.5471, 0.5833, 0.5, 0.5833, 0.5323, 0.5833, 0.5323, 0.5833, 0.5, 0.5833])
me_sphere_001.use_remesh_fix_poles = True
me_sphere_001.use_remesh_preserve_attributes = False
me_sphere_001.use_mirror_vertex_groups = False
me_sphere_001.update()

# ---- objects
ob_empty_001 = bpy.data.objects.new('Empty.001', None)
ob_empty_002 = bpy.data.objects.new('Empty.002', None)
ob_empty = bpy.data.objects.new('Empty', None)
ob_sphere = bpy.data.objects.new('Sphere', me_sphere_001)

# ---- transforms, parenting, visibility, modifiers, constraints
ob_empty_001.location = (0.0, 0.0, 0.0)
ob_empty_001.rotation_euler = (1.571, -0.0, 1.571)
ob_empty_001.empty_display_type = 'IMAGE'
ob_empty_001.empty_display_size = 5.0
ob_empty_001.empty_image_depth = 'BACK'
ob_empty_001.show_empty_image_perspective = False
ob_empty_001.empty_image_side = 'FRONT'
ob_empty_001.lineart.crease_threshold = 0.0
ob_empty_002.location = (0.0, 0.0, 0.0)
ob_empty_002.empty_display_type = 'IMAGE'
ob_empty_002.empty_display_size = 5.0
ob_empty_002.empty_image_depth = 'BACK'
ob_empty_002.show_empty_image_perspective = False
ob_empty_002.empty_image_side = 'FRONT'
ob_empty_002.lineart.crease_threshold = 0.0
ob_empty.location = (0.0, 0.0, 0.0)
ob_empty.rotation_euler = (1.571, -0.0, -0.0)
ob_empty.empty_display_type = 'IMAGE'
ob_empty.empty_display_size = 5.0
ob_empty.empty_image_depth = 'BACK'
ob_empty.show_empty_image_perspective = False
ob_empty.empty_image_side = 'FRONT'
ob_empty.lineart.crease_threshold = 0.0
ob_sphere.location = (0.0, 0.0, 2.071)
ob_sphere.scale = (0.3118, 0.3118, 0.3118)
ob_sphere.lineart.crease_threshold = 0.0
_m = ob_sphere.modifiers.new('Mirror', 'MIRROR')
_m.use_clip = True

# ---- collection membership
col_collection.objects.link(ob_empty_001)
col_collection.objects.link(ob_empty_002)
col_collection.objects.link(ob_empty)
col_collection.objects.link(ob_sphere)

# ---- scene / render settings (as saved in the file)
scene.frame_start = 1; scene.frame_end = 250; scene.frame_set(209)
scene.render.engine = 'BLENDER_EEVEE_NEXT'
scene.cycles.use_denoising = False
scene.cycles.samples = 128
scene.cycles.sampling_pattern = 'TABULATED_SOBOL'
scene.cycles.use_adaptive_sampling = False
scene.cycles.use_light_tree = False
scene.view_settings.view_transform = 'Filmic'
bpy.context.view_layer.update()

# ---- added for rendering (the .blend has no active camera and no usable light): camera, sun
cam_auto = bpy.data.cameras.new('AutoCamera')
cam_auto.lens = 50.0
cam_auto.sensor_width = 36.0
cam_auto.clip_end = 1000.0
ob_auto_camera = bpy.data.objects.new('AutoCamera', cam_auto)
scene.collection.objects.link(ob_auto_camera)
ob_auto_camera.location = (4.24777, -5.11227, 3.57267)
ob_auto_camera.rotation_euler = (1.09748, -7.21219e-08, 0.694738)
scene.camera = ob_auto_camera
light_auto_sun = bpy.data.lights.new('AutoSun', 'SUN')
light_auto_sun.energy = 3.0
light_auto_sun.angle = 0.0523599
ob_auto_sun = bpy.data.objects.new('AutoSun', light_auto_sun)
scene.collection.objects.link(ob_auto_sun)
ob_auto_sun.rotation_euler = (0.872665, 0.174533, 0.523599)
bpy.context.view_layer.update()

